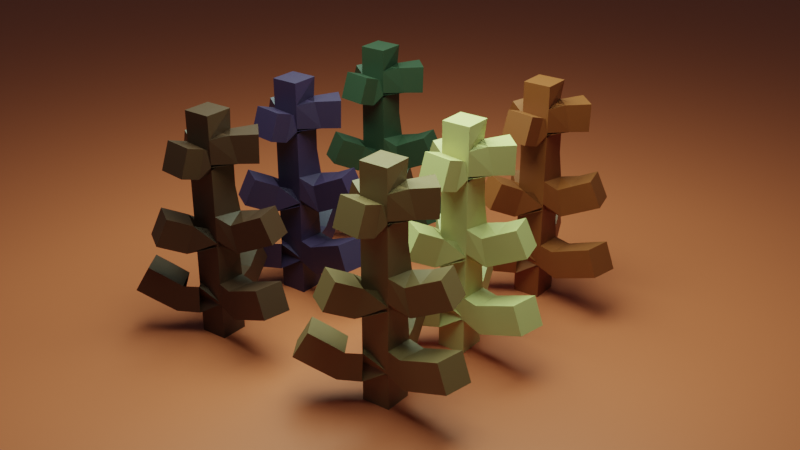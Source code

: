 # Source: deadPineTree.blend  (saved by Blender 3.2.14; exported with 4.5.12 LTS)
import bpy
from mathutils import Matrix  # noqa: F401  (used for matrix-valued properties, if any)

bpy.ops.wm.read_factory_settings(use_empty=True)
scene = bpy.context.scene
scene.name = 'Scene'

# ---- collections
col_collection = bpy.data.collections.new('Collection'); scene.collection.children.link(col_collection)

# ---- materials (node trees are filled in below, after node groups)
mat_material_002 = bpy.data.materials.new('Material.002')
mat_material_007 = bpy.data.materials.new('Material.007')
mat_material_001 = bpy.data.materials.new('Material.001')
mat_material_003 = bpy.data.materials.new('Material.003')
mat_material_005 = bpy.data.materials.new('Material.005')
mat_material_004 = bpy.data.materials.new('Material.004')
mat_material_006 = bpy.data.materials.new('Material.006')

# ---- material node trees
mat_material_002.use_nodes = True; mat_material_002.node_tree.nodes.clear()
_N = mat_material_002.node_tree.nodes; _L = mat_material_002.node_tree.links
n0 = _N.new('ShaderNodeBsdfPrincipled'); n0.name = 'Principled BSDF'; n0.location = (10, 300)
n0.distribution = 'GGX'
n0.subsurface_method = 'RANDOM_WALK_SKIN'
n0.inputs[0].default_value = (0.02527, 0.01026, 0.04045, 1.0)
n0.inputs[3].default_value = 1.45
n0.inputs[27].default_value = (0.0, 0.0, 0.0, 1.0)
n0.inputs[28].default_value = 1.0
n1 = _N.new('ShaderNodeOutputMaterial'); n1.name = 'Material Output'; n1.location = (300, 300)
_L.new(n0.outputs[0], n1.inputs[0])
n1.is_active_output = True
mat_material_007.use_nodes = True; mat_material_007.node_tree.nodes.clear()
_N = mat_material_007.node_tree.nodes; _L = mat_material_007.node_tree.links
n0 = _N.new('ShaderNodeBsdfPrincipled'); n0.name = 'Principled BSDF'; n0.location = (10, 300)
n0.distribution = 'GGX'
n0.subsurface_method = 'RANDOM_WALK_SKIN'
n0.inputs[0].default_value = (0.4858, 0.09492, 0.04009, 1.0)
n0.inputs[3].default_value = 1.45
n0.inputs[27].default_value = (0.0, 0.0, 0.0, 1.0)
n0.inputs[28].default_value = 1.0
n1 = _N.new('ShaderNodeOutputMaterial'); n1.name = 'Material Output'; n1.location = (300, 300)
_L.new(n0.outputs[0], n1.inputs[0])
n1.is_active_output = True
mat_material_001.use_nodes = True; mat_material_001.node_tree.nodes.clear()
_N = mat_material_001.node_tree.nodes; _L = mat_material_001.node_tree.links
n0 = _N.new('ShaderNodeBsdfPrincipled'); n0.name = 'Principled BSDF'; n0.location = (10, 300)
n0.distribution = 'GGX'
n0.subsurface_method = 'RANDOM_WALK_SKIN'
n0.inputs[0].default_value = (0.04584, 0.01426, 0.006161, 1.0)
n0.inputs[3].default_value = 1.45
n0.inputs[27].default_value = (0.0, 0.0, 0.0, 1.0)
n0.inputs[28].default_value = 1.0
n1 = _N.new('ShaderNodeOutputMaterial'); n1.name = 'Material Output'; n1.location = (300, 300)
_L.new(n0.outputs[0], n1.inputs[0])
n1.is_active_output = True
mat_material_003.use_nodes = True; mat_material_003.node_tree.nodes.clear()
_N = mat_material_003.node_tree.nodes; _L = mat_material_003.node_tree.links
n0 = _N.new('ShaderNodeBsdfPrincipled'); n0.name = 'Principled BSDF'; n0.location = (10, 300)
n0.distribution = 'GGX'
n0.subsurface_method = 'RANDOM_WALK_SKIN'
n0.inputs[0].default_value = (0.01689, 0.02867, 0.01541, 1.0)
n0.inputs[3].default_value = 1.45
n0.inputs[27].default_value = (0.0, 0.0, 0.0, 1.0)
n0.inputs[28].default_value = 1.0
n1 = _N.new('ShaderNodeOutputMaterial'); n1.name = 'Material Output'; n1.location = (300, 300)
_L.new(n0.outputs[0], n1.inputs[0])
n1.is_active_output = True
mat_material_005.use_nodes = True; mat_material_005.node_tree.nodes.clear()
_N = mat_material_005.node_tree.nodes; _L = mat_material_005.node_tree.links
n0 = _N.new('ShaderNodeBsdfPrincipled'); n0.name = 'Principled BSDF'; n0.location = (10, 300)
n0.distribution = 'GGX'
n0.subsurface_method = 'RANDOM_WALK_SKIN'
n0.inputs[0].default_value = (0.4969, 0.4157, 0.1696, 1.0)
n0.inputs[3].default_value = 1.45
n0.inputs[27].default_value = (0.0, 0.0, 0.0, 1.0)
n0.inputs[28].default_value = 1.0
n1 = _N.new('ShaderNodeOutputMaterial'); n1.name = 'Material Output'; n1.location = (300, 300)
_L.new(n0.outputs[0], n1.inputs[0])
n1.is_active_output = True
mat_material_004.use_nodes = True; mat_material_004.node_tree.nodes.clear()
_N = mat_material_004.node_tree.nodes; _L = mat_material_004.node_tree.links
n0 = _N.new('ShaderNodeBsdfPrincipled'); n0.name = 'Principled BSDF'; n0.location = (10, 300)
n0.distribution = 'GGX'
n0.subsurface_method = 'RANDOM_WALK_SKIN'
n0.inputs[0].default_value = (0.1721, 0.09096, 0.03847, 1.0)
n0.inputs[3].default_value = 1.45
n0.inputs[27].default_value = (0.0, 0.0, 0.0, 1.0)
n0.inputs[28].default_value = 1.0
n1 = _N.new('ShaderNodeOutputMaterial'); n1.name = 'Material Output'; n1.location = (300, 300)
_L.new(n0.outputs[0], n1.inputs[0])
n1.is_active_output = True
mat_material_006.use_nodes = True; mat_material_006.node_tree.nodes.clear()
_N = mat_material_006.node_tree.nodes; _L = mat_material_006.node_tree.links
n0 = _N.new('ShaderNodeBsdfPrincipled'); n0.name = 'Principled BSDF'; n0.location = (10, 300)
n0.distribution = 'GGX'
n0.subsurface_method = 'RANDOM_WALK_SKIN'
n0.inputs[0].default_value = (0.1973, 0.04367, 0.009301, 1.0)
n0.inputs[3].default_value = 1.45
n0.inputs[27].default_value = (0.0, 0.0, 0.0, 1.0)
n0.inputs[28].default_value = 1.0
n1 = _N.new('ShaderNodeOutputMaterial'); n1.name = 'Material Output'; n1.location = (300, 300)
_L.new(n0.outputs[0], n1.inputs[0])
n1.is_active_output = True

# ---- world
world_world = bpy.data.worlds.new('World'); scene.world = world_world
world_world.use_nodes = True; world_world.node_tree.nodes.clear()
_N = world_world.node_tree.nodes; _L = world_world.node_tree.links
n0 = _N.new('ShaderNodeOutputWorld'); n0.name = 'World Output'; n0.location = (300, 300)
n1 = _N.new('ShaderNodeBackground'); n1.name = 'Background'; n1.location = (10, 300)
n1.inputs[0].default_value = (0.05088, 0.05088, 0.05088, 1.0)
_L.new(n1.outputs[0], n0.inputs[0])
n0.is_active_output = True
world_world.color = (0.05088, 0.05088, 0.05088)
world_world.use_sun_shadow = False
world_world.sun_shadow_jitter_overblur = 0.0

# ---- cameras
cam_camera_001 = bpy.data.cameras.new('Camera.001')

# ---- lights
light_area = bpy.data.lights.new('Area', 'AREA')
light_area.color = (0.6395, 1.0, 0.7592)
light_area.transmission_factor = 0.0
light_area.energy = 2356.0
light_area.shadow_soft_size = 1.0
light_area.shadow_maximum_resolution = 0.006
light_area.use_absolute_resolution = True
light_area.size = 1.0
light_area.size_y = 1.0

# ---- meshes
me_plane = bpy.data.meshes.new('Plane')
me_plane.from_pydata([(0.0, 0.0, 0.0002199), (0.0, 0.0, 4.009), (0.0, 0.0, 0.5883), (0.0, 0.0, 0.7717), (0.0, 0.0, 1.708), (0.0, 0.0, 1.799), (0.0, 0.0, 1.895), (0.0, 0.0, 3.065), (0.0, 0.0, 3.152), (6.676e-09, 1.264e-08, 3.209), (0.0, 0.0, 0.6707), (-0.7289, -0.2804, 0.6566), (-0.4239, -0.439, 1.6), (-0.1883, -0.2438, 3.062), (-1.193, -0.4304, 0.9692), (-0.7346, -0.7282, 1.745), (-0.3424, -0.6422, 3.293), (0.3965, -0.2747, 1.885), (0.3389, -0.07147, 3.225), (0.3668, -0.5501, 0.701), (0.7863, -0.5189, 2.091), (0.6814, -0.1001, 3.338), (0.7004, -1.063, 1.053), (0.07082, 0.6032, 0.7797), (-0.156, 0.4074, 1.876), (-0.2622, 0.2682, 3.391), (0.2503, 1.447, 1.136), (-0.2953, 1.033, 2.155), (-0.5437, 0.5498, 3.382)], [(9, 1), (0, 2), (10, 3), (3, 4), (4, 5), (5, 6), (6, 7), (7, 8), (8, 9), (2, 10), (2, 11), (4, 12), (7, 13), (11, 14), (12, 15), (13, 16), (5, 17), (8, 18), (10, 19), (17, 20), (18, 21), (19, 22), (3, 23), (6, 24), (9, 25), (23, 26), (24, 27), (25, 28)], [])
_uv = me_plane.uv_layers.new(name='UVMap')
_uv.uv.foreach_set('vector', [])
me_plane.materials.append(mat_material_002)
me_plane.update()
me_plane_001 = bpy.data.meshes.new('Plane.001')
me_plane_001.from_pydata([(-1.0, -1.0, 0.0), (1.0, -1.0, 0.0), (-1.0, 1.0, 0.0), (1.0, 1.0, 0.0)], [], [(0, 1, 3, 2)])
_uv = me_plane_001.uv_layers.new(name='UVMap')
_uv.uv.foreach_set('vector', [0.0, 0.0, 1.0, 0.0, 1.0, 1.0, 0.0, 1.0])
me_plane_001.materials.append(mat_material_007)
me_plane_001.update()
me_plane_002 = bpy.data.meshes.new('Plane.002')
me_plane_002.from_pydata([(0.0, 0.0, 0.0002199), (0.0, 0.0, 4.009), (0.0, 0.0, 0.5883), (0.0, 0.0, 0.7717), (0.0, 0.0, 1.708), (0.0, 0.0, 1.799), (0.0, 0.0, 1.895), (0.0, 0.0, 3.065), (0.0, 0.0, 3.152), (6.676e-09, 1.264e-08, 3.209), (0.0, 0.0, 0.6707), (-0.7289, -0.2804, 0.6566), (-0.4239, -0.439, 1.6), (-0.1883, -0.2438, 3.062), (-1.193, -0.4304, 0.9692), (-0.7346, -0.7282, 1.745), (-0.3424, -0.6422, 3.293), (0.3965, -0.2747, 1.885), (0.3389, -0.07147, 3.225), (0.3668, -0.5501, 0.701), (0.7863, -0.5189, 2.091), (0.6814, -0.1001, 3.338), (0.7004, -1.063, 1.053), (0.07082, 0.6032, 0.7797), (-0.156, 0.4074, 1.876), (-0.2622, 0.2682, 3.391), (0.2503, 1.447, 1.136), (-0.2953, 1.033, 2.155), (-0.5437, 0.5498, 3.382)], [(9, 1), (0, 2), (10, 3), (3, 4), (4, 5), (5, 6), (6, 7), (7, 8), (8, 9), (2, 10), (2, 11), (4, 12), (7, 13), (11, 14), (12, 15), (13, 16), (5, 17), (8, 18), (10, 19), (17, 20), (18, 21), (19, 22), (3, 23), (6, 24), (9, 25), (23, 26), (24, 27), (25, 28)], [])
_uv = me_plane_002.uv_layers.new(name='UVMap')
_uv.uv.foreach_set('vector', [])
me_plane_002.materials.append(mat_material_001)
me_plane_002.update()
me_plane_003 = bpy.data.meshes.new('Plane.003')
me_plane_003.from_pydata([(0.0, 0.0, 0.0002199), (0.0, 0.0, 4.009), (0.0, 0.0, 0.5883), (0.0, 0.0, 0.7717), (0.0, 0.0, 1.708), (0.0, 0.0, 1.799), (0.0, 0.0, 1.895), (0.0, 0.0, 3.065), (0.0, 0.0, 3.152), (6.676e-09, 1.264e-08, 3.209), (0.0, 0.0, 0.6707), (-0.7289, -0.2804, 0.6566), (-0.4239, -0.439, 1.6), (-0.1883, -0.2438, 3.062), (-1.193, -0.4304, 0.9692), (-0.7346, -0.7282, 1.745), (-0.3424, -0.6422, 3.293), (0.3965, -0.2747, 1.885), (0.3389, -0.07147, 3.225), (0.3668, -0.5501, 0.701), (0.7863, -0.5189, 2.091), (0.6814, -0.1001, 3.338), (0.7004, -1.063, 1.053), (0.07082, 0.6032, 0.7797), (-0.156, 0.4074, 1.876), (-0.2622, 0.2682, 3.391), (0.2503, 1.447, 1.136), (-0.2953, 1.033, 2.155), (-0.5437, 0.5498, 3.382)], [(9, 1), (0, 2), (10, 3), (3, 4), (4, 5), (5, 6), (6, 7), (7, 8), (8, 9), (2, 10), (2, 11), (4, 12), (7, 13), (11, 14), (12, 15), (13, 16), (5, 17), (8, 18), (10, 19), (17, 20), (18, 21), (19, 22), (3, 23), (6, 24), (9, 25), (23, 26), (24, 27), (25, 28)], [])
_uv = me_plane_003.uv_layers.new(name='UVMap')
_uv.uv.foreach_set('vector', [])
me_plane_003.materials.append(mat_material_003)
me_plane_003.update()
me_plane_004 = bpy.data.meshes.new('Plane.004')
me_plane_004.from_pydata([(0.0, 0.0, 0.0002199), (0.0, 0.0, 4.009), (0.0, 0.0, 0.5883), (0.0, 0.0, 0.7717), (0.0, 0.0, 1.708), (0.0, 0.0, 1.799), (0.0, 0.0, 1.895), (0.0, 0.0, 3.065), (0.0, 0.0, 3.152), (6.676e-09, 1.264e-08, 3.209), (0.0, 0.0, 0.6707), (-0.7289, -0.2804, 0.6566), (-0.4239, -0.439, 1.6), (-0.1883, -0.2438, 3.062), (-1.193, -0.4304, 0.9692), (-0.7346, -0.7282, 1.745), (-0.3424, -0.6422, 3.293), (0.3965, -0.2747, 1.885), (0.3389, -0.07147, 3.225), (0.3668, -0.5501, 0.701), (0.7863, -0.5189, 2.091), (0.6814, -0.1001, 3.338), (0.7004, -1.063, 1.053), (0.07082, 0.6032, 0.7797), (-0.156, 0.4074, 1.876), (-0.2622, 0.2682, 3.391), (0.2503, 1.447, 1.136), (-0.2953, 1.033, 2.155), (-0.5437, 0.5498, 3.382)], [(9, 1), (0, 2), (10, 3), (3, 4), (4, 5), (5, 6), (6, 7), (7, 8), (8, 9), (2, 10), (2, 11), (4, 12), (7, 13), (11, 14), (12, 15), (13, 16), (5, 17), (8, 18), (10, 19), (17, 20), (18, 21), (19, 22), (3, 23), (6, 24), (9, 25), (23, 26), (24, 27), (25, 28)], [])
_uv = me_plane_004.uv_layers.new(name='UVMap')
_uv.uv.foreach_set('vector', [])
me_plane_004.materials.append(mat_material_005)
me_plane_004.update()
me_plane_005 = bpy.data.meshes.new('Plane.005')
me_plane_005.from_pydata([(0.0, 0.0, 0.0002199), (0.0, 0.0, 4.009), (0.0, 0.0, 0.5883), (0.0, 0.0, 0.7717), (0.0, 0.0, 1.708), (0.0, 0.0, 1.799), (0.0, 0.0, 1.895), (0.0, 0.0, 3.065), (0.0, 0.0, 3.152), (6.676e-09, 1.264e-08, 3.209), (0.0, 0.0, 0.6707), (-0.7289, -0.2804, 0.6566), (-0.4239, -0.439, 1.6), (-0.1883, -0.2438, 3.062), (-1.193, -0.4304, 0.9692), (-0.7346, -0.7282, 1.745), (-0.3424, -0.6422, 3.293), (0.3965, -0.2747, 1.885), (0.3389, -0.07147, 3.225), (0.3668, -0.5501, 0.701), (0.7863, -0.5189, 2.091), (0.6814, -0.1001, 3.338), (0.7004, -1.063, 1.053), (0.07082, 0.6032, 0.7797), (-0.156, 0.4074, 1.876), (-0.2622, 0.2682, 3.391), (0.2503, 1.447, 1.136), (-0.2953, 1.033, 2.155), (-0.5437, 0.5498, 3.382)], [(9, 1), (0, 2), (10, 3), (3, 4), (4, 5), (5, 6), (6, 7), (7, 8), (8, 9), (2, 10), (2, 11), (4, 12), (7, 13), (11, 14), (12, 15), (13, 16), (5, 17), (8, 18), (10, 19), (17, 20), (18, 21), (19, 22), (3, 23), (6, 24), (9, 25), (23, 26), (24, 27), (25, 28)], [])
_uv = me_plane_005.uv_layers.new(name='UVMap')
_uv.uv.foreach_set('vector', [])
me_plane_005.materials.append(mat_material_004)
me_plane_005.update()
me_plane_006 = bpy.data.meshes.new('Plane.006')
me_plane_006.from_pydata([(0.0, 0.0, 0.0002199), (0.0, 0.0, 4.009), (0.0, 0.0, 0.5883), (0.0, 0.0, 0.7717), (0.0, 0.0, 1.708), (0.0, 0.0, 1.799), (0.0, 0.0, 1.895), (0.0, 0.0, 3.065), (0.0, 0.0, 3.152), (6.676e-09, 1.264e-08, 3.209), (0.0, 0.0, 0.6707), (-0.7289, -0.2804, 0.6566), (-0.4239, -0.439, 1.6), (-0.1883, -0.2438, 3.062), (-1.193, -0.4304, 0.9692), (-0.7346, -0.7282, 1.745), (-0.3424, -0.6422, 3.293), (0.3965, -0.2747, 1.885), (0.3389, -0.07147, 3.225), (0.3668, -0.5501, 0.701), (0.7863, -0.5189, 2.091), (0.6814, -0.1001, 3.338), (0.7004, -1.063, 1.053), (0.07082, 0.6032, 0.7797), (-0.156, 0.4074, 1.876), (-0.2622, 0.2682, 3.391), (0.2503, 1.447, 1.136), (-0.2953, 1.033, 2.155), (-0.5437, 0.5498, 3.382)], [(9, 1), (0, 2), (10, 3), (3, 4), (4, 5), (5, 6), (6, 7), (7, 8), (8, 9), (2, 10), (2, 11), (4, 12), (7, 13), (11, 14), (12, 15), (13, 16), (5, 17), (8, 18), (10, 19), (17, 20), (18, 21), (19, 22), (3, 23), (6, 24), (9, 25), (23, 26), (24, 27), (25, 28)], [])
_uv = me_plane_006.uv_layers.new(name='UVMap')
_uv.uv.foreach_set('vector', [])
me_plane_006.materials.append(mat_material_006)
me_plane_006.update()

# ---- objects
ob_plane = bpy.data.objects.new('Plane', me_plane)
ob_plane_001 = bpy.data.objects.new('Plane.001', me_plane_001)
ob_plane_002 = bpy.data.objects.new('Plane.002', me_plane_002)
ob_plane_003 = bpy.data.objects.new('Plane.003', me_plane_003)
ob_plane_004 = bpy.data.objects.new('Plane.004', me_plane_004)
ob_plane_005 = bpy.data.objects.new('Plane.005', me_plane_005)
ob_plane_006 = bpy.data.objects.new('Plane.006', me_plane_006)
ob_camera = bpy.data.objects.new('Camera', cam_camera_001)
ob_area = bpy.data.objects.new('Area', light_area)

# ---- transforms, parenting, visibility, modifiers, constraints
ob_plane.location = (0.0, 0.0, 0.0)
_m = ob_plane.modifiers.new('Skin', 'SKIN')
ob_plane_001.location = (0.0, 0.0, 0.0)
ob_plane_001.scale = (31.09, 31.09, 31.09)
ob_plane_002.location = (2.046, 0.0, 0.0)
_m = ob_plane_002.modifiers.new('Skin', 'SKIN')
ob_plane_003.location = (-2.423, 0.0, 0.0)
_m = ob_plane_003.modifiers.new('Skin', 'SKIN')
ob_plane_004.location = (0.0, 3.53, 0.0)
_m = ob_plane_004.modifiers.new('Skin', 'SKIN')
ob_plane_005.location = (2.046, 3.53, 0.0)
_m = ob_plane_005.modifiers.new('Skin', 'SKIN')
ob_plane_006.location = (-2.423, 3.53, 0.0)
_m = ob_plane_006.modifiers.new('Skin', 'SKIN')
ob_camera.location = (13.56, 12.46, 9.851)
ob_camera.rotation_euler = (1.13, 3.963e-07, 2.215)
ob_area.location = (0.0, 2.08, 9.411)
ob_area.scale = (8.431, 8.431, 8.431)

# ---- collection membership
col_collection.objects.link(ob_plane)
col_collection.objects.link(ob_plane_001)
col_collection.objects.link(ob_plane_002)
col_collection.objects.link(ob_plane_003)
col_collection.objects.link(ob_plane_004)
col_collection.objects.link(ob_plane_005)
col_collection.objects.link(ob_plane_006)
col_collection.objects.link(ob_camera)
col_collection.objects.link(ob_area)

# ---- scene / render settings (as saved in the file)
scene.camera = ob_camera
scene.frame_start = 1; scene.frame_end = 250; scene.frame_set(0)
scene.render.engine = 'CYCLES'
scene.cycles.sampling_pattern = 'TABULATED_SOBOL'
scene.cycles.use_light_tree = False
scene.view_settings.view_transform = 'Filmic'
bpy.context.view_layer.update()
